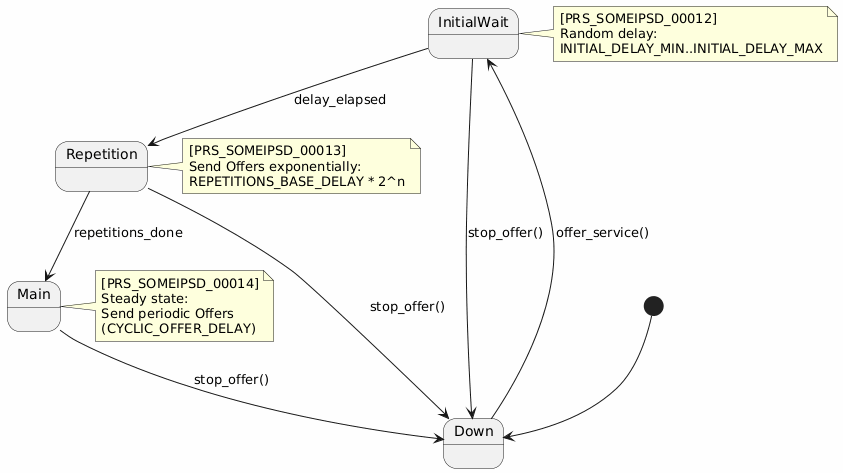

The diagram above was rendered by PlantUML. Its source (embedded in the PNG):
@startuml
skinparam backgroundColor #FEFEFE

[*] --> Down

Down --> InitialWait : offer_service()
note right of InitialWait
  [PRS_SOMEIPSD_00012]
  Random delay:
  INITIAL_DELAY_MIN..INITIAL_DELAY_MAX
end note

InitialWait --> Repetition : delay_elapsed
note right of Repetition
  [PRS_SOMEIPSD_00013]
  Send Offers exponentially:
  REPETITIONS_BASE_DELAY * 2^n
end note

Repetition --> Main : repetitions_done
note right of Main
  [PRS_SOMEIPSD_00014]
  Steady state:
  Send periodic Offers
  (CYCLIC_OFFER_DELAY)
end note

Main --> Down : stop_offer()
Repetition --> Down : stop_offer()
InitialWait --> Down : stop_offer()
@enduml